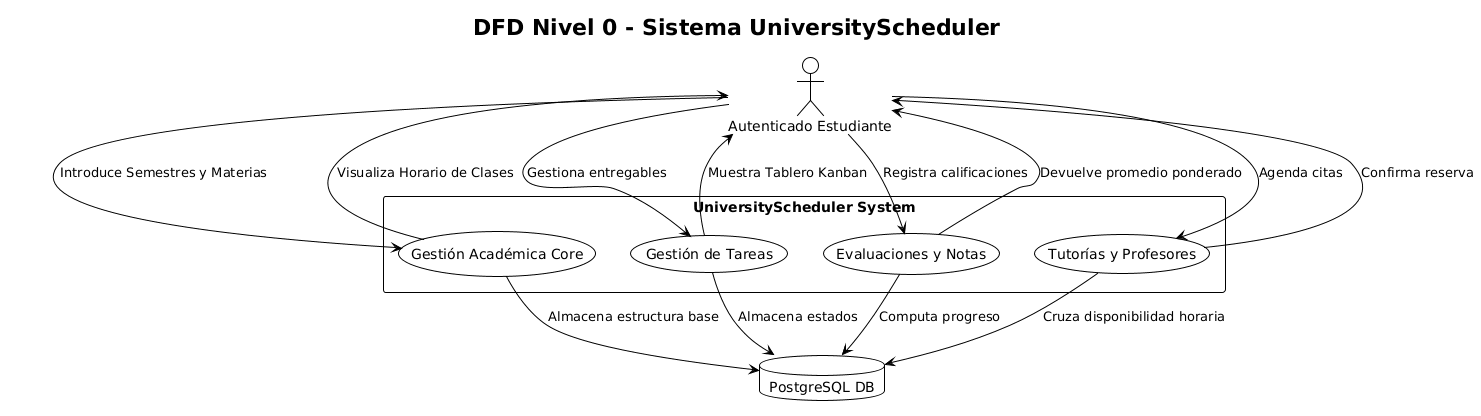

The diagram above was rendered by PlantUML. Its source (embedded in the PNG):
@startuml Data Flow Diagram
!theme plain
skinparam rectangle {
    BackgroundColor White
    BorderColor Black
}

title DFD Nivel 0 - Sistema UniversityScheduler

actor "Autenticado Estudiante" as student

rectangle "UniversityScheduler System" as us {
    usecase "Gestión Académica Core" as core
    usecase "Gestión de Tareas" as tasks
    usecase "Evaluaciones y Notas" as grades
    usecase "Tutorías y Profesores" as directory
}

database "PostgreSQL DB" as db

student --> core : Introduce Semestres y Materias
core --> student : Visualiza Horario de Clases

student --> tasks : Gestiona entregables
tasks --> student : Muestra Tablero Kanban

student --> grades : Registra calificaciones
grades --> student : Devuelve promedio ponderado

student --> directory : Agenda citas
directory --> student : Confirma reserva

core --> db : Almacena estructura base
tasks --> db : Almacena estados
grades --> db : Computa progreso
directory --> db : Cruza disponibilidad horaria

@enduml